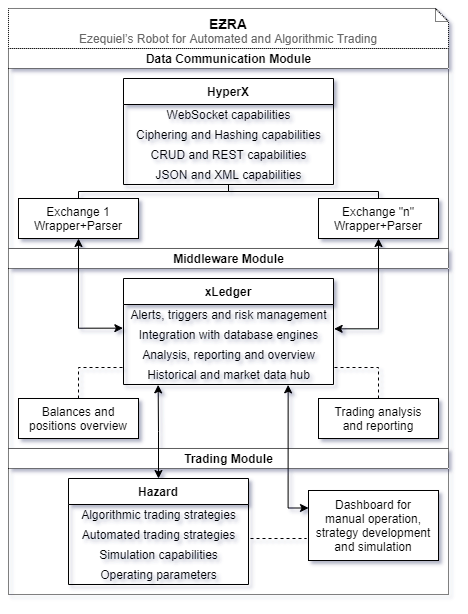

The diagram above was exported from draw.io. Its source (the exported page's mxGraphModel, read from the mxfile embedded in the PNG):
<mxGraphModel dx="1102" dy="614" grid="1" gridSize="10" guides="1" tooltips="1" connect="1" arrows="1" fold="1" page="1" pageScale="1" pageWidth="1000" pageHeight="700" math="0" shadow="0">
  <root>
    <mxCell id="WIyWlLk6GJQsqaUBKTNV-0" />
    <mxCell id="WIyWlLk6GJQsqaUBKTNV-1" parent="WIyWlLk6GJQsqaUBKTNV-0" />
    <mxCell id="DME6YUF11i31ujgnlT5J-99" value="&lt;span&gt;Data Communication Module&lt;/span&gt;" style="swimlane;html=1;startSize=20;horizontal=1;containerType=tree;dashed=1;dashPattern=1 1;" parent="WIyWlLk6GJQsqaUBKTNV-1" vertex="1">
      <mxGeometry x="280" y="80" width="440" height="200" as="geometry" />
    </mxCell>
    <mxCell id="DME6YUF11i31ujgnlT5J-101" value="HyperX" style="swimlane;fontStyle=1;align=center;verticalAlign=top;childLayout=stackLayout;horizontal=1;startSize=26;horizontalStack=0;resizeParent=1;resizeParentMax=0;resizeLast=0;collapsible=1;marginBottom=0;labelPosition=center;verticalLabelPosition=middle;" parent="DME6YUF11i31ujgnlT5J-99" vertex="1">
      <mxGeometry x="115" y="30" width="210" height="106" as="geometry">
        <mxRectangle x="130" y="30" width="70" height="26" as="alternateBounds" />
      </mxGeometry>
    </mxCell>
    <mxCell id="DME6YUF11i31ujgnlT5J-111" value="&lt;span style=&quot;text-align: left&quot;&gt;WebSocket c&lt;/span&gt;apabilities" style="text;html=1;align=center;verticalAlign=middle;resizable=0;points=[];autosize=1;" parent="DME6YUF11i31ujgnlT5J-101" vertex="1">
      <mxGeometry y="26" width="210" height="20" as="geometry" />
    </mxCell>
    <mxCell id="DME6YUF11i31ujgnlT5J-112" value="&lt;span style=&quot;text-align: left&quot;&gt;Ciphering and Hashing capabilities&lt;/span&gt;" style="text;html=1;align=center;verticalAlign=middle;resizable=0;points=[];autosize=1;" parent="DME6YUF11i31ujgnlT5J-101" vertex="1">
      <mxGeometry y="46" width="210" height="20" as="geometry" />
    </mxCell>
    <mxCell id="DME6YUF11i31ujgnlT5J-113" value="&lt;span style=&quot;text-align: left&quot;&gt;CRUD and REST c&lt;/span&gt;apabilities" style="text;html=1;align=center;verticalAlign=middle;resizable=0;points=[];autosize=1;" parent="DME6YUF11i31ujgnlT5J-101" vertex="1">
      <mxGeometry y="66" width="210" height="20" as="geometry" />
    </mxCell>
    <mxCell id="wbLAtJyJRg9mYEKH1zya-0" value="&lt;span style=&quot;text-align: left&quot;&gt;JSON and XML capabilities&lt;/span&gt;" style="text;html=1;align=center;verticalAlign=middle;resizable=0;points=[];autosize=1;" parent="DME6YUF11i31ujgnlT5J-101" vertex="1">
      <mxGeometry y="86" width="210" height="20" as="geometry" />
    </mxCell>
    <mxCell id="DME6YUF11i31ujgnlT5J-103" value="Exchange &quot;n&quot;&lt;br&gt;Wrapper+Parser" style="whiteSpace=wrap;html=1;treeFolding=1;treeMoving=1;newEdgeStyle={&quot;edgeStyle&quot;:&quot;elbowEdgeStyle&quot;,&quot;startArrow&quot;:&quot;none&quot;,&quot;endArrow&quot;:&quot;none&quot;};" parent="DME6YUF11i31ujgnlT5J-99" vertex="1">
      <mxGeometry x="310" y="150" width="120" height="40" as="geometry" />
    </mxCell>
    <mxCell id="DME6YUF11i31ujgnlT5J-104" value="" style="edgeStyle=elbowEdgeStyle;elbow=vertical;startArrow=none;endArrow=none;rounded=0;" parent="DME6YUF11i31ujgnlT5J-99" source="DME6YUF11i31ujgnlT5J-101" target="DME6YUF11i31ujgnlT5J-103" edge="1">
      <mxGeometry relative="1" as="geometry">
        <mxPoint x="200" y="100" as="sourcePoint" />
        <mxPoint x="200" y="140" as="targetPoint" />
      </mxGeometry>
    </mxCell>
    <mxCell id="DME6YUF11i31ujgnlT5J-105" value="Exchange 1&lt;br&gt;Wrapper+Parser" style="whiteSpace=wrap;html=1;treeFolding=1;treeMoving=1;newEdgeStyle={&quot;edgeStyle&quot;:&quot;elbowEdgeStyle&quot;,&quot;startArrow&quot;:&quot;none&quot;,&quot;endArrow&quot;:&quot;none&quot;};" parent="DME6YUF11i31ujgnlT5J-99" vertex="1">
      <mxGeometry x="10" y="150" width="120" height="40" as="geometry" />
    </mxCell>
    <mxCell id="DME6YUF11i31ujgnlT5J-106" value="" style="edgeStyle=elbowEdgeStyle;elbow=vertical;startArrow=none;endArrow=none;rounded=0;" parent="DME6YUF11i31ujgnlT5J-99" source="DME6YUF11i31ujgnlT5J-101" target="DME6YUF11i31ujgnlT5J-105" edge="1">
      <mxGeometry relative="1" as="geometry">
        <mxPoint x="200" y="100" as="sourcePoint" />
        <mxPoint x="200" y="140" as="targetPoint" />
      </mxGeometry>
    </mxCell>
    <mxCell id="DME6YUF11i31ujgnlT5J-114" value="Middleware Module" style="swimlane;html=1;startSize=20;horizontal=1;containerType=tree;dashed=1;dashPattern=1 1;" parent="WIyWlLk6GJQsqaUBKTNV-1" vertex="1">
      <mxGeometry x="280" y="280" width="440" height="200" as="geometry" />
    </mxCell>
    <mxCell id="DME6YUF11i31ujgnlT5J-116" value="xLedger" style="swimlane;fontStyle=1;align=center;verticalAlign=top;childLayout=stackLayout;horizontal=1;startSize=26;horizontalStack=0;resizeParent=1;resizeParentMax=0;resizeLast=0;collapsible=1;marginBottom=0;" parent="DME6YUF11i31ujgnlT5J-114" vertex="1">
      <mxGeometry x="115" y="30" width="210" height="106" as="geometry" />
    </mxCell>
    <mxCell id="DME6YUF11i31ujgnlT5J-117" value="&lt;span style=&quot;text-align: left&quot;&gt;Alerts, triggers and risk management&lt;/span&gt;" style="text;html=1;align=center;verticalAlign=middle;resizable=0;points=[];autosize=1;" parent="DME6YUF11i31ujgnlT5J-116" vertex="1">
      <mxGeometry y="26" width="210" height="20" as="geometry" />
    </mxCell>
    <mxCell id="DME6YUF11i31ujgnlT5J-118" value="&lt;span style=&quot;text-align: left&quot;&gt;Integration with database engines&lt;/span&gt;" style="text;html=1;align=center;verticalAlign=middle;resizable=0;points=[];autosize=1;" parent="DME6YUF11i31ujgnlT5J-116" vertex="1">
      <mxGeometry y="46" width="210" height="20" as="geometry" />
    </mxCell>
    <mxCell id="TVyY3KTsMpL_EdkauGHf-0" value="&lt;div style=&quot;text-align: left&quot;&gt;&lt;span&gt;Analysis, reporting and overview&lt;/span&gt;&lt;br&gt;&lt;/div&gt;" style="text;html=1;align=center;verticalAlign=middle;resizable=0;points=[];autosize=1;" parent="DME6YUF11i31ujgnlT5J-116" vertex="1">
      <mxGeometry y="66" width="210" height="20" as="geometry" />
    </mxCell>
    <mxCell id="DME6YUF11i31ujgnlT5J-119" value="&lt;span style=&quot;text-align: left&quot;&gt;Historical and market data hub&lt;br&gt;&lt;/span&gt;" style="text;html=1;align=center;verticalAlign=middle;resizable=0;points=[];autosize=1;" parent="DME6YUF11i31ujgnlT5J-116" vertex="1">
      <mxGeometry y="86" width="210" height="20" as="geometry" />
    </mxCell>
    <mxCell id="wbLAtJyJRg9mYEKH1zya-12" style="edgeStyle=orthogonalEdgeStyle;rounded=0;orthogonalLoop=1;jettySize=auto;html=1;exitX=0.5;exitY=0;exitDx=0;exitDy=0;entryX=0.995;entryY=0.15;entryDx=0;entryDy=0;entryPerimeter=0;startArrow=none;startFill=0;endArrow=none;endFill=0;dashed=1;" parent="DME6YUF11i31ujgnlT5J-114" source="DME6YUF11i31ujgnlT5J-148" target="DME6YUF11i31ujgnlT5J-119" edge="1">
      <mxGeometry relative="1" as="geometry" />
    </mxCell>
    <mxCell id="DME6YUF11i31ujgnlT5J-148" value="Trading analysis&lt;br&gt;and reporting" style="whiteSpace=wrap;html=1;treeFolding=1;treeMoving=1;newEdgeStyle={&quot;edgeStyle&quot;:&quot;elbowEdgeStyle&quot;,&quot;startArrow&quot;:&quot;none&quot;,&quot;endArrow&quot;:&quot;none&quot;};" parent="DME6YUF11i31ujgnlT5J-114" vertex="1">
      <mxGeometry x="310" y="150" width="120" height="40" as="geometry" />
    </mxCell>
    <mxCell id="wbLAtJyJRg9mYEKH1zya-13" style="edgeStyle=orthogonalEdgeStyle;rounded=0;orthogonalLoop=1;jettySize=auto;html=1;exitX=0.5;exitY=0;exitDx=0;exitDy=0;entryX=0;entryY=0.15;entryDx=0;entryDy=0;entryPerimeter=0;startArrow=none;startFill=0;endArrow=none;endFill=0;dashed=1;" parent="DME6YUF11i31ujgnlT5J-114" source="DME6YUF11i31ujgnlT5J-150" target="DME6YUF11i31ujgnlT5J-119" edge="1">
      <mxGeometry relative="1" as="geometry" />
    </mxCell>
    <mxCell id="DME6YUF11i31ujgnlT5J-150" value="Balances and positions overview" style="whiteSpace=wrap;html=1;treeFolding=1;treeMoving=1;newEdgeStyle={&quot;edgeStyle&quot;:&quot;elbowEdgeStyle&quot;,&quot;startArrow&quot;:&quot;none&quot;,&quot;endArrow&quot;:&quot;none&quot;};" parent="DME6YUF11i31ujgnlT5J-114" vertex="1">
      <mxGeometry x="10" y="150" width="120" height="40" as="geometry" />
    </mxCell>
    <mxCell id="DME6YUF11i31ujgnlT5J-153" value="Trading Module" style="swimlane;html=1;startSize=20;horizontal=1;containerType=tree;dashed=1;dashPattern=1 1;" parent="WIyWlLk6GJQsqaUBKTNV-1" vertex="1">
      <mxGeometry x="280" y="480" width="440" height="146" as="geometry" />
    </mxCell>
    <mxCell id="DME6YUF11i31ujgnlT5J-154" value="Hazard" style="swimlane;fontStyle=1;align=center;verticalAlign=top;childLayout=stackLayout;horizontal=1;startSize=26;horizontalStack=0;resizeParent=1;resizeParentMax=0;resizeLast=0;collapsible=1;marginBottom=0;" parent="DME6YUF11i31ujgnlT5J-153" vertex="1">
      <mxGeometry x="60" y="30" width="180" height="106" as="geometry" />
    </mxCell>
    <mxCell id="DME6YUF11i31ujgnlT5J-155" value="&lt;span style=&quot;text-align: left&quot;&gt;Algorithmic trading strategies&lt;/span&gt;" style="text;html=1;align=center;verticalAlign=middle;resizable=0;points=[];autosize=1;" parent="DME6YUF11i31ujgnlT5J-154" vertex="1">
      <mxGeometry y="26" width="180" height="20" as="geometry" />
    </mxCell>
    <mxCell id="DME6YUF11i31ujgnlT5J-156" value="&lt;span style=&quot;text-align: left&quot;&gt;Automated trading strategies&lt;/span&gt;" style="text;html=1;align=center;verticalAlign=middle;resizable=0;points=[];autosize=1;" parent="DME6YUF11i31ujgnlT5J-154" vertex="1">
      <mxGeometry y="46" width="180" height="20" as="geometry" />
    </mxCell>
    <mxCell id="DME6YUF11i31ujgnlT5J-157" value="&lt;span style=&quot;text-align: left&quot;&gt;Simulation capabilities&lt;/span&gt;" style="text;html=1;align=center;verticalAlign=middle;resizable=0;points=[];autosize=1;" parent="DME6YUF11i31ujgnlT5J-154" vertex="1">
      <mxGeometry y="66" width="180" height="20" as="geometry" />
    </mxCell>
    <mxCell id="wbLAtJyJRg9mYEKH1zya-2" value="&lt;span style=&quot;text-align: left&quot;&gt;Operating parameters&lt;/span&gt;" style="text;html=1;align=center;verticalAlign=middle;resizable=0;points=[];autosize=1;" parent="DME6YUF11i31ujgnlT5J-154" vertex="1">
      <mxGeometry y="86" width="180" height="20" as="geometry" />
    </mxCell>
    <mxCell id="DME6YUF11i31ujgnlT5J-158" value="Dashboard for&lt;br&gt;manual operation, strategy development and simulation" style="whiteSpace=wrap;html=1;treeFolding=1;treeMoving=1;newEdgeStyle={&quot;edgeStyle&quot;:&quot;elbowEdgeStyle&quot;,&quot;startArrow&quot;:&quot;none&quot;,&quot;endArrow&quot;:&quot;none&quot;};" parent="DME6YUF11i31ujgnlT5J-153" vertex="1">
      <mxGeometry x="300" y="42" width="130" height="70" as="geometry" />
    </mxCell>
    <mxCell id="wbLAtJyJRg9mYEKH1zya-25" value="" style="endArrow=none;html=1;dashed=1;" parent="DME6YUF11i31ujgnlT5J-153" edge="1">
      <mxGeometry width="50" height="50" relative="1" as="geometry">
        <mxPoint x="242" y="90" as="sourcePoint" />
        <mxPoint x="298" y="90" as="targetPoint" />
      </mxGeometry>
    </mxCell>
    <mxCell id="DME6YUF11i31ujgnlT5J-177" value="&lt;font&gt;&lt;span style=&quot;font-size: 14px&quot;&gt;&lt;b&gt;EƵRA&lt;/b&gt;&lt;/span&gt;&lt;br&gt;&lt;div&gt;&lt;font color=&quot;#666666&quot;&gt;&lt;span style=&quot;font-size: 12px&quot;&gt;Ezequiel’s Robot for Automated and Algorithmic Trading&lt;/span&gt;&lt;/font&gt;&lt;br&gt;&lt;/div&gt;&lt;/font&gt;" style="shape=note;whiteSpace=wrap;html=1;size=13;verticalAlign=bottom;align=center;spacingTop=-6;fontSize=11;dashed=1;dashPattern=1 1;" parent="WIyWlLk6GJQsqaUBKTNV-1" vertex="1">
      <mxGeometry x="280" y="40" width="440" height="40" as="geometry" />
    </mxCell>
    <mxCell id="wbLAtJyJRg9mYEKH1zya-37" style="edgeStyle=orthogonalEdgeStyle;rounded=0;orthogonalLoop=1;jettySize=auto;html=1;exitX=0.5;exitY=1;exitDx=0;exitDy=0;entryX=1.003;entryY=0.217;entryDx=0;entryDy=0;entryPerimeter=0;startArrow=classic;startFill=1;sourcePerimeterSpacing=0;endArrow=classic;endFill=1;" parent="WIyWlLk6GJQsqaUBKTNV-1" source="DME6YUF11i31ujgnlT5J-103" target="DME6YUF11i31ujgnlT5J-118" edge="1">
      <mxGeometry relative="1" as="geometry" />
    </mxCell>
    <mxCell id="wbLAtJyJRg9mYEKH1zya-38" style="edgeStyle=orthogonalEdgeStyle;rounded=0;orthogonalLoop=1;jettySize=auto;html=1;exitX=0.5;exitY=1;exitDx=0;exitDy=0;entryX=-0.003;entryY=0.183;entryDx=0;entryDy=0;entryPerimeter=0;startArrow=classic;startFill=1;sourcePerimeterSpacing=0;endArrow=classic;endFill=1;" parent="WIyWlLk6GJQsqaUBKTNV-1" source="DME6YUF11i31ujgnlT5J-105" target="DME6YUF11i31ujgnlT5J-118" edge="1">
      <mxGeometry relative="1" as="geometry" />
    </mxCell>
    <mxCell id="wbLAtJyJRg9mYEKH1zya-41" style="edgeStyle=orthogonalEdgeStyle;rounded=0;orthogonalLoop=1;jettySize=auto;html=1;exitX=0.5;exitY=0;exitDx=0;exitDy=0;entryX=0.165;entryY=1.017;entryDx=0;entryDy=0;entryPerimeter=0;startArrow=classic;startFill=1;sourcePerimeterSpacing=0;endArrow=classic;endFill=1;" parent="WIyWlLk6GJQsqaUBKTNV-1" source="DME6YUF11i31ujgnlT5J-154" target="DME6YUF11i31ujgnlT5J-119" edge="1">
      <mxGeometry relative="1" as="geometry" />
    </mxCell>
    <mxCell id="wbLAtJyJRg9mYEKH1zya-42" style="edgeStyle=orthogonalEdgeStyle;rounded=0;orthogonalLoop=1;jettySize=auto;html=1;exitX=0;exitY=0.25;exitDx=0;exitDy=0;entryX=0.784;entryY=1.017;entryDx=0;entryDy=0;entryPerimeter=0;startArrow=classic;startFill=1;sourcePerimeterSpacing=0;endArrow=classic;endFill=1;" parent="WIyWlLk6GJQsqaUBKTNV-1" source="DME6YUF11i31ujgnlT5J-158" target="DME6YUF11i31ujgnlT5J-119" edge="1">
      <mxGeometry relative="1" as="geometry" />
    </mxCell>
  </root>
</mxGraphModel>